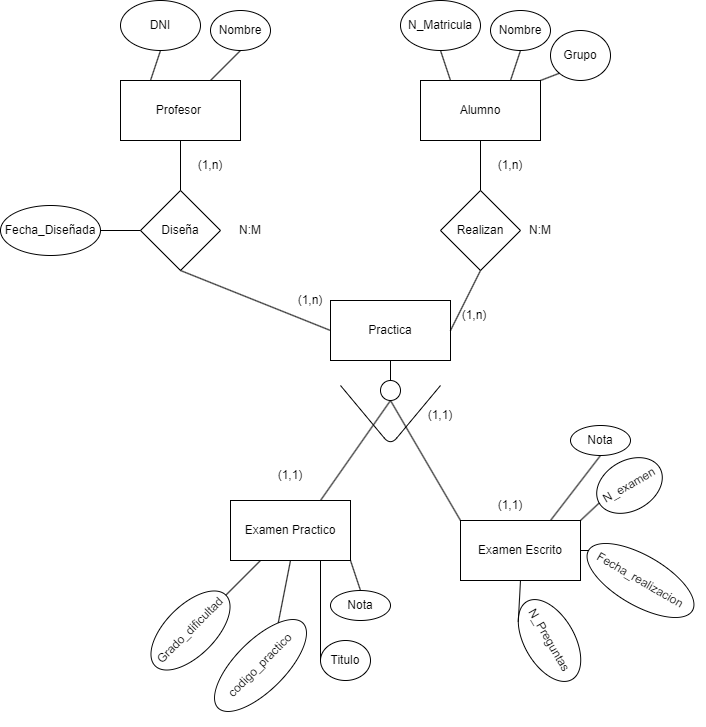

The diagram above was exported from draw.io. Its source (the exported page's mxGraphModel, read from the mxfile embedded in the PNG):
<mxGraphModel dx="844" dy="916" grid="1" gridSize="10" guides="1" tooltips="1" connect="1" arrows="1" fold="1" page="1" pageScale="1" pageWidth="827" pageHeight="1169" math="0" shadow="0">
  <root>
    <mxCell id="0" />
    <mxCell id="1" parent="0" />
    <mxCell id="2" value="Examen Escrito" style="rounded=0;whiteSpace=wrap;html=1;" parent="1" vertex="1">
      <mxGeometry x="479" y="620" width="120" height="60" as="geometry" />
    </mxCell>
    <mxCell id="3" value="Alumno" style="rounded=0;whiteSpace=wrap;html=1;" parent="1" vertex="1">
      <mxGeometry x="439" y="180" width="120" height="60" as="geometry" />
    </mxCell>
    <mxCell id="4" value="codigo_practico" style="ellipse;whiteSpace=wrap;html=1;rotation=-45;" parent="1" vertex="1">
      <mxGeometry x="219" y="740" width="120" height="50" as="geometry" />
    </mxCell>
    <mxCell id="5" value="N_Preguntas" style="ellipse;whiteSpace=wrap;html=1;rotation=60;" parent="1" vertex="1">
      <mxGeometry x="523" y="715" width="90" height="50" as="geometry" />
    </mxCell>
    <mxCell id="6" value="N_examen" style="ellipse;whiteSpace=wrap;html=1;rotation=-30;" parent="1" vertex="1">
      <mxGeometry x="613" y="560" width="70" height="50" as="geometry" />
    </mxCell>
    <mxCell id="7" value="Grupo" style="ellipse;whiteSpace=wrap;html=1;" parent="1" vertex="1">
      <mxGeometry x="569" y="130" width="60" height="50" as="geometry" />
    </mxCell>
    <mxCell id="8" value="Nombre" style="ellipse;whiteSpace=wrap;html=1;" parent="1" vertex="1">
      <mxGeometry x="509" y="110" width="60" height="40" as="geometry" />
    </mxCell>
    <mxCell id="9" value="N_Matricula" style="ellipse;whiteSpace=wrap;html=1;" parent="1" vertex="1">
      <mxGeometry x="419" y="100" width="80" height="50" as="geometry" />
    </mxCell>
    <mxCell id="10" value="Examen Practico" style="rounded=0;whiteSpace=wrap;html=1;" parent="1" vertex="1">
      <mxGeometry x="249" y="600" width="120" height="60" as="geometry" />
    </mxCell>
    <mxCell id="11" value="Fecha_realizacion" style="ellipse;whiteSpace=wrap;html=1;rotation=30;" parent="1" vertex="1">
      <mxGeometry x="599" y="655" width="120" height="50" as="geometry" />
    </mxCell>
    <mxCell id="12" value="Titulo" style="ellipse;whiteSpace=wrap;html=1;" parent="1" vertex="1">
      <mxGeometry x="339" y="740" width="50" height="40" as="geometry" />
    </mxCell>
    <mxCell id="13" value="Grado_dificultad" style="ellipse;whiteSpace=wrap;html=1;rotation=-45;" parent="1" vertex="1">
      <mxGeometry x="159" y="705" width="100" height="50" as="geometry" />
    </mxCell>
    <mxCell id="15" value="Realizan" style="rhombus;whiteSpace=wrap;html=1;" parent="1" vertex="1">
      <mxGeometry x="459" y="290" width="80" height="80" as="geometry" />
    </mxCell>
    <mxCell id="16" value="Profesor&amp;nbsp;" style="rounded=0;whiteSpace=wrap;html=1;" parent="1" vertex="1">
      <mxGeometry x="139" y="180" width="120" height="60" as="geometry" />
    </mxCell>
    <mxCell id="17" value="Nombre" style="ellipse;whiteSpace=wrap;html=1;" parent="1" vertex="1">
      <mxGeometry x="229" y="110" width="60" height="40" as="geometry" />
    </mxCell>
    <mxCell id="18" value="DNI" style="ellipse;whiteSpace=wrap;html=1;" parent="1" vertex="1">
      <mxGeometry x="139" y="100" width="80" height="50" as="geometry" />
    </mxCell>
    <mxCell id="19" value="Diseña" style="rhombus;whiteSpace=wrap;html=1;" parent="1" vertex="1">
      <mxGeometry x="159" y="290" width="80" height="80" as="geometry" />
    </mxCell>
    <mxCell id="20" value="Practica" style="rounded=0;whiteSpace=wrap;html=1;" parent="1" vertex="1">
      <mxGeometry x="349" y="400" width="120" height="60" as="geometry" />
    </mxCell>
    <mxCell id="21" value="" style="endArrow=none;html=1;entryX=0.5;entryY=1;entryDx=0;entryDy=0;exitX=0.25;exitY=0;exitDx=0;exitDy=0;" parent="1" source="3" target="9" edge="1">
      <mxGeometry width="50" height="50" relative="1" as="geometry">
        <mxPoint x="479" y="420" as="sourcePoint" />
        <mxPoint x="529" y="370" as="targetPoint" />
      </mxGeometry>
    </mxCell>
    <mxCell id="22" value="" style="endArrow=none;html=1;exitX=0.5;exitY=1;exitDx=0;exitDy=0;entryX=0.25;entryY=0;entryDx=0;entryDy=0;" parent="1" source="18" target="16" edge="1">
      <mxGeometry width="50" height="50" relative="1" as="geometry">
        <mxPoint x="389" y="250" as="sourcePoint" />
        <mxPoint x="439" y="200" as="targetPoint" />
      </mxGeometry>
    </mxCell>
    <mxCell id="23" value="" style="endArrow=none;html=1;entryX=0.5;entryY=1;entryDx=0;entryDy=0;exitX=0.75;exitY=0;exitDx=0;exitDy=0;" parent="1" source="16" target="17" edge="1">
      <mxGeometry width="50" height="50" relative="1" as="geometry">
        <mxPoint x="389" y="250" as="sourcePoint" />
        <mxPoint x="439" y="200" as="targetPoint" />
      </mxGeometry>
    </mxCell>
    <mxCell id="24" value="" style="endArrow=none;html=1;entryX=0.5;entryY=1;entryDx=0;entryDy=0;exitX=0;exitY=0.5;exitDx=0;exitDy=0;" parent="1" source="20" target="19" edge="1">
      <mxGeometry width="50" height="50" relative="1" as="geometry">
        <mxPoint x="259" y="390" as="sourcePoint" />
        <mxPoint x="309" y="340" as="targetPoint" />
      </mxGeometry>
    </mxCell>
    <mxCell id="25" value="" style="endArrow=none;html=1;exitX=0.5;exitY=1;exitDx=0;exitDy=0;entryX=0.5;entryY=0;entryDx=0;entryDy=0;" parent="1" source="16" target="19" edge="1">
      <mxGeometry width="50" height="50" relative="1" as="geometry">
        <mxPoint x="389" y="250" as="sourcePoint" />
        <mxPoint x="439" y="200" as="targetPoint" />
      </mxGeometry>
    </mxCell>
    <mxCell id="26" value="" style="endArrow=none;html=1;entryX=0;entryY=1;entryDx=0;entryDy=0;exitX=1;exitY=0;exitDx=0;exitDy=0;" parent="1" source="3" target="7" edge="1">
      <mxGeometry width="50" height="50" relative="1" as="geometry">
        <mxPoint x="479" y="420" as="sourcePoint" />
        <mxPoint x="529" y="370" as="targetPoint" />
      </mxGeometry>
    </mxCell>
    <mxCell id="27" value="" style="endArrow=none;html=1;entryX=0.5;entryY=1;entryDx=0;entryDy=0;exitX=0.75;exitY=0;exitDx=0;exitDy=0;" parent="1" source="3" target="8" edge="1">
      <mxGeometry width="50" height="50" relative="1" as="geometry">
        <mxPoint x="479" y="420" as="sourcePoint" />
        <mxPoint x="529" y="370" as="targetPoint" />
      </mxGeometry>
    </mxCell>
    <mxCell id="29" value="" style="endArrow=none;html=1;entryX=0.75;entryY=0;entryDx=0;entryDy=0;exitX=0.5;exitY=1;exitDx=0;exitDy=0;" parent="1" source="49" target="10" edge="1">
      <mxGeometry width="50" height="50" relative="1" as="geometry">
        <mxPoint x="389" y="455" as="sourcePoint" />
        <mxPoint x="439" y="405" as="targetPoint" />
      </mxGeometry>
    </mxCell>
    <mxCell id="30" value="" style="endArrow=none;html=1;entryX=0;entryY=0;entryDx=0;entryDy=0;exitX=0.5;exitY=1;exitDx=0;exitDy=0;" parent="1" source="49" target="2" edge="1">
      <mxGeometry width="50" height="50" relative="1" as="geometry">
        <mxPoint x="389" y="455" as="sourcePoint" />
        <mxPoint x="439" y="405" as="targetPoint" />
      </mxGeometry>
    </mxCell>
    <mxCell id="31" value="" style="endArrow=none;html=1;entryX=0.5;entryY=1;entryDx=0;entryDy=0;exitX=1;exitY=0.5;exitDx=0;exitDy=0;" parent="1" source="20" target="15" edge="1">
      <mxGeometry width="50" height="50" relative="1" as="geometry">
        <mxPoint x="479" y="440" as="sourcePoint" />
        <mxPoint x="529" y="390" as="targetPoint" />
      </mxGeometry>
    </mxCell>
    <mxCell id="34" value="" style="endArrow=none;html=1;entryX=1;entryY=0;entryDx=0;entryDy=0;exitX=0.5;exitY=1;exitDx=0;exitDy=0;" parent="1" source="10" target="4" edge="1">
      <mxGeometry width="50" height="50" relative="1" as="geometry">
        <mxPoint x="329" y="680" as="sourcePoint" />
        <mxPoint x="489" y="520" as="targetPoint" />
      </mxGeometry>
    </mxCell>
    <mxCell id="35" value="" style="endArrow=none;html=1;entryX=0.25;entryY=1;entryDx=0;entryDy=0;exitX=1;exitY=0.5;exitDx=0;exitDy=0;" parent="1" source="13" target="10" edge="1">
      <mxGeometry width="50" height="50" relative="1" as="geometry">
        <mxPoint x="209" y="780" as="sourcePoint" />
        <mxPoint x="299" y="665" as="targetPoint" />
      </mxGeometry>
    </mxCell>
    <mxCell id="36" value="" style="endArrow=none;html=1;entryX=0;entryY=0.5;entryDx=0;entryDy=0;exitX=0.75;exitY=1;exitDx=0;exitDy=0;" parent="1" source="10" target="12" edge="1">
      <mxGeometry width="50" height="50" relative="1" as="geometry">
        <mxPoint x="389" y="680" as="sourcePoint" />
        <mxPoint x="489" y="520" as="targetPoint" />
      </mxGeometry>
    </mxCell>
    <mxCell id="37" value="" style="endArrow=none;html=1;entryX=0;entryY=0.5;entryDx=0;entryDy=0;exitX=1;exitY=0.5;exitDx=0;exitDy=0;" parent="1" source="2" target="11" edge="1">
      <mxGeometry width="50" height="50" relative="1" as="geometry">
        <mxPoint x="389" y="560" as="sourcePoint" />
        <mxPoint x="439" y="510" as="targetPoint" />
      </mxGeometry>
    </mxCell>
    <mxCell id="38" value="" style="endArrow=none;html=1;entryX=0;entryY=1;entryDx=0;entryDy=0;exitX=0.5;exitY=1;exitDx=0;exitDy=0;" parent="1" source="2" target="5" edge="1">
      <mxGeometry width="50" height="50" relative="1" as="geometry">
        <mxPoint x="389" y="560" as="sourcePoint" />
        <mxPoint x="439" y="510" as="targetPoint" />
      </mxGeometry>
    </mxCell>
    <mxCell id="39" value="" style="endArrow=none;html=1;entryX=0;entryY=0.5;entryDx=0;entryDy=0;exitX=1;exitY=0;exitDx=0;exitDy=0;" parent="1" source="2" target="6" edge="1">
      <mxGeometry width="50" height="50" relative="1" as="geometry">
        <mxPoint x="389" y="560" as="sourcePoint" />
        <mxPoint x="439" y="510" as="targetPoint" />
      </mxGeometry>
    </mxCell>
    <mxCell id="40" value="Fecha_Diseñada" style="ellipse;whiteSpace=wrap;html=1;" parent="1" vertex="1">
      <mxGeometry x="19" y="305" width="100" height="50" as="geometry" />
    </mxCell>
    <mxCell id="41" value="" style="endArrow=none;html=1;entryX=1;entryY=0.5;entryDx=0;entryDy=0;exitX=0;exitY=0.5;exitDx=0;exitDy=0;" parent="1" source="19" target="40" edge="1">
      <mxGeometry width="50" height="50" relative="1" as="geometry">
        <mxPoint x="339" y="440" as="sourcePoint" />
        <mxPoint x="389" y="390" as="targetPoint" />
      </mxGeometry>
    </mxCell>
    <mxCell id="43" value="(1,1)" style="text;html=1;strokeColor=none;fillColor=none;align=center;verticalAlign=middle;whiteSpace=wrap;rounded=0;" parent="1" vertex="1">
      <mxGeometry x="279" y="560" width="60" height="30" as="geometry" />
    </mxCell>
    <mxCell id="44" value="(1,n)" style="text;html=1;strokeColor=none;fillColor=none;align=center;verticalAlign=middle;whiteSpace=wrap;rounded=0;" parent="1" vertex="1">
      <mxGeometry x="499" y="250" width="60" height="30" as="geometry" />
    </mxCell>
    <mxCell id="45" value="(1,n)" style="text;html=1;strokeColor=none;fillColor=none;align=center;verticalAlign=middle;whiteSpace=wrap;rounded=0;" parent="1" vertex="1">
      <mxGeometry x="463" y="400" width="60" height="30" as="geometry" />
    </mxCell>
    <mxCell id="46" value="N:M" style="text;html=1;strokeColor=none;fillColor=none;align=center;verticalAlign=middle;whiteSpace=wrap;rounded=0;" parent="1" vertex="1">
      <mxGeometry x="239" y="315" width="60" height="30" as="geometry" />
    </mxCell>
    <mxCell id="47" value="(1,n)" style="text;html=1;strokeColor=none;fillColor=none;align=center;verticalAlign=middle;whiteSpace=wrap;rounded=0;" parent="1" vertex="1">
      <mxGeometry x="299" y="385" width="60" height="30" as="geometry" />
    </mxCell>
    <mxCell id="48" value="(1,n)" style="text;html=1;strokeColor=none;fillColor=none;align=center;verticalAlign=middle;whiteSpace=wrap;rounded=0;" parent="1" vertex="1">
      <mxGeometry x="199" y="250" width="60" height="30" as="geometry" />
    </mxCell>
    <mxCell id="50" value="" style="endArrow=none;html=1;entryX=0.5;entryY=1;entryDx=0;entryDy=0;exitX=0.5;exitY=0;exitDx=0;exitDy=0;" parent="1" source="15" target="3" edge="1">
      <mxGeometry width="50" height="50" relative="1" as="geometry">
        <mxPoint x="499" y="290" as="sourcePoint" />
        <mxPoint x="499" y="240" as="targetPoint" />
      </mxGeometry>
    </mxCell>
    <mxCell id="49" value="" style="ellipse;whiteSpace=wrap;html=1;aspect=fixed;" parent="1" vertex="1">
      <mxGeometry x="399" y="480" width="20" height="20" as="geometry" />
    </mxCell>
    <mxCell id="51" value="" style="endArrow=none;html=1;" parent="1" edge="1">
      <mxGeometry width="50" height="50" relative="1" as="geometry">
        <mxPoint x="359" y="485" as="sourcePoint" />
        <mxPoint x="459" y="485" as="targetPoint" />
        <Array as="points">
          <mxPoint x="409" y="545" />
        </Array>
      </mxGeometry>
    </mxCell>
    <mxCell id="52" value="Nota" style="ellipse;whiteSpace=wrap;html=1;" parent="1" vertex="1">
      <mxGeometry x="589" y="525" width="60" height="30" as="geometry" />
    </mxCell>
    <mxCell id="53" value="Nota" style="ellipse;whiteSpace=wrap;html=1;" parent="1" vertex="1">
      <mxGeometry x="349" y="690" width="60" height="30" as="geometry" />
    </mxCell>
    <mxCell id="54" value="" style="endArrow=none;html=1;entryX=0.5;entryY=1;entryDx=0;entryDy=0;exitX=0.75;exitY=0;exitDx=0;exitDy=0;" parent="1" source="2" target="52" edge="1">
      <mxGeometry width="50" height="50" relative="1" as="geometry">
        <mxPoint x="269" y="560" as="sourcePoint" />
        <mxPoint x="319" y="510" as="targetPoint" />
      </mxGeometry>
    </mxCell>
    <mxCell id="55" value="" style="endArrow=none;html=1;entryX=0.5;entryY=0;entryDx=0;entryDy=0;exitX=1;exitY=1;exitDx=0;exitDy=0;" parent="1" source="10" target="53" edge="1">
      <mxGeometry width="50" height="50" relative="1" as="geometry">
        <mxPoint x="249" y="525" as="sourcePoint" />
        <mxPoint x="299" y="475" as="targetPoint" />
      </mxGeometry>
    </mxCell>
    <mxCell id="57" value="(1,1)" style="text;html=1;strokeColor=none;fillColor=none;align=center;verticalAlign=middle;whiteSpace=wrap;rounded=0;" parent="1" vertex="1">
      <mxGeometry x="499" y="590" width="60" height="30" as="geometry" />
    </mxCell>
    <mxCell id="58" value="N:M" style="text;html=1;strokeColor=none;fillColor=none;align=center;verticalAlign=middle;whiteSpace=wrap;rounded=0;" parent="1" vertex="1">
      <mxGeometry x="529" y="315" width="60" height="30" as="geometry" />
    </mxCell>
    <mxCell id="61" value="" style="endArrow=none;html=1;entryX=0.5;entryY=1;entryDx=0;entryDy=0;exitX=0.5;exitY=0;exitDx=0;exitDy=0;" parent="1" source="49" target="20" edge="1">
      <mxGeometry width="50" height="50" relative="1" as="geometry">
        <mxPoint x="559" y="475" as="sourcePoint" />
        <mxPoint x="499" y="450" as="targetPoint" />
      </mxGeometry>
    </mxCell>
    <mxCell id="62" value="(1,1)" style="text;html=1;strokeColor=none;fillColor=none;align=center;verticalAlign=middle;whiteSpace=wrap;rounded=0;" parent="1" vertex="1">
      <mxGeometry x="429" y="500" width="60" height="30" as="geometry" />
    </mxCell>
  </root>
</mxGraphModel>